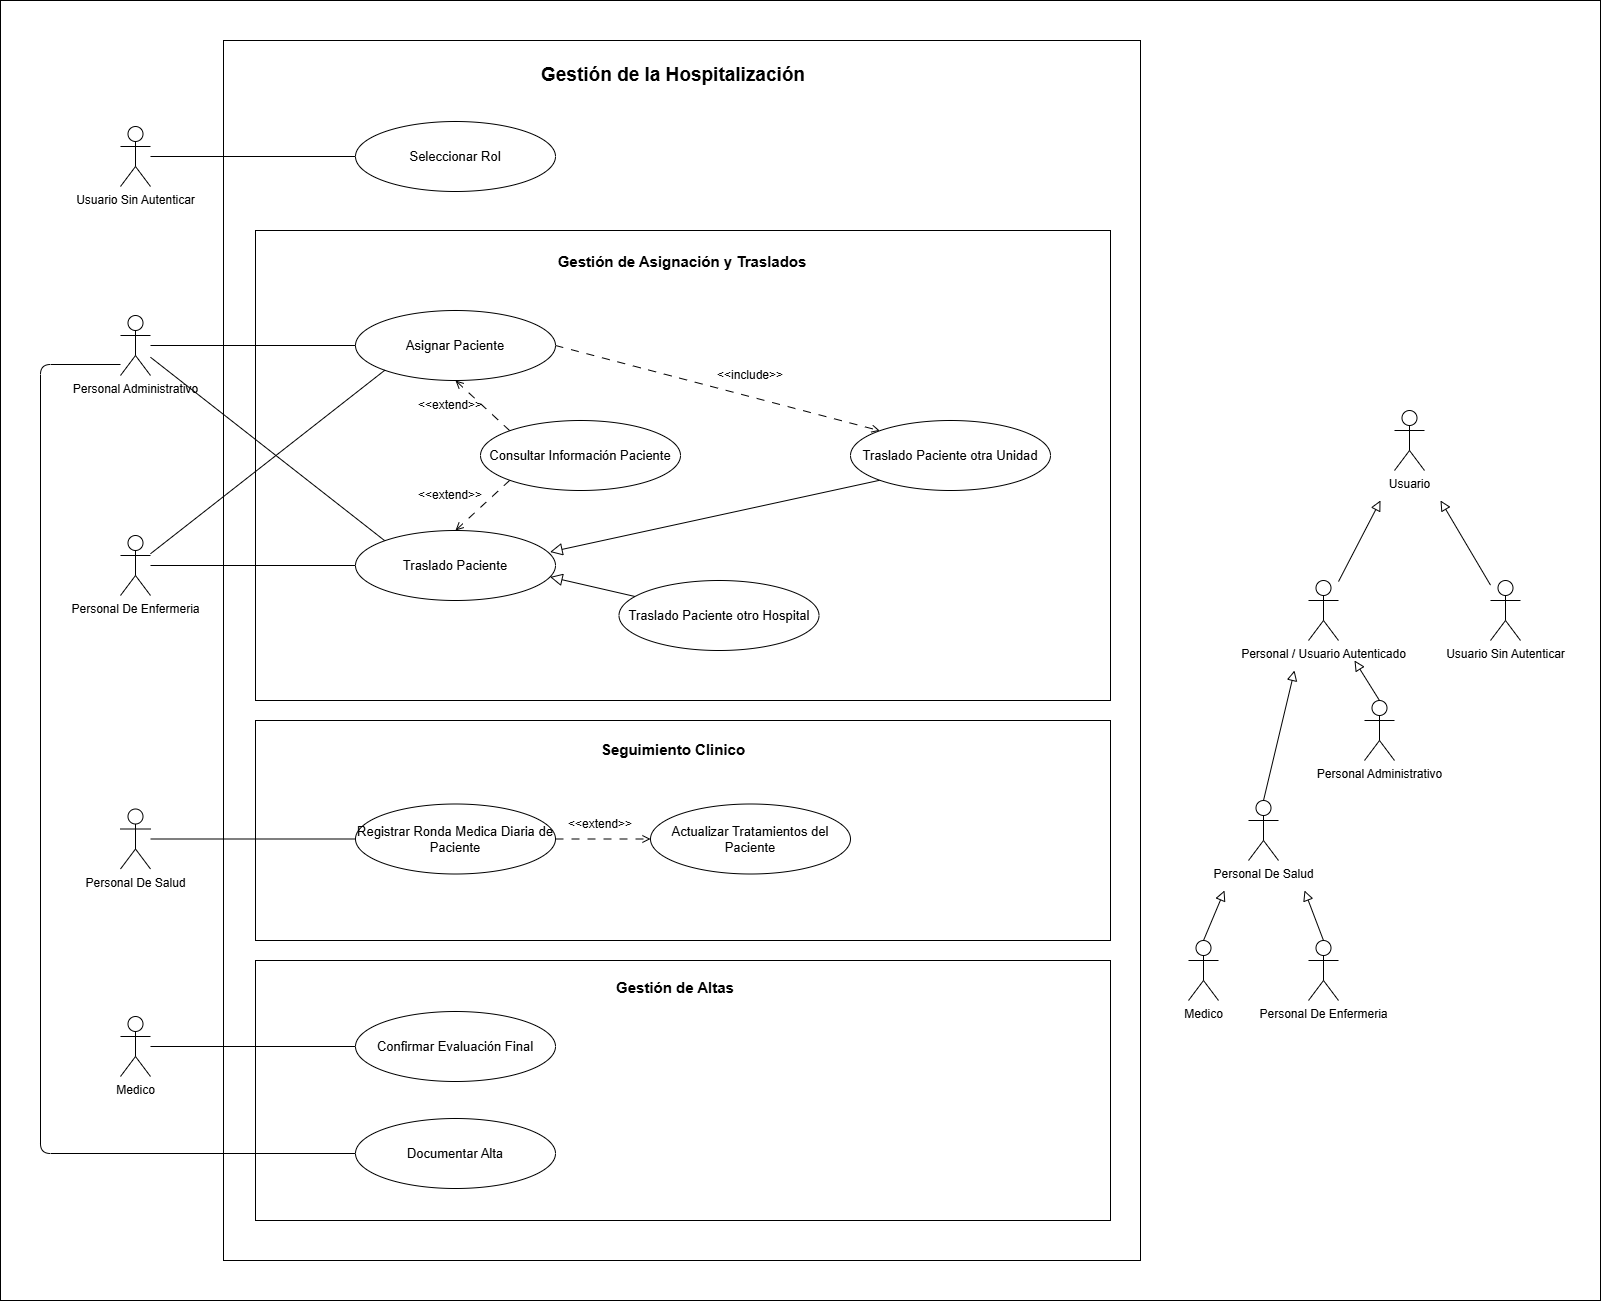

The diagram above was exported from draw.io. Its source (the exported page's mxGraphModel, read from the mxfile embedded in the PNG):
<mxGraphModel dx="1426" dy="841" grid="1" gridSize="10" guides="1" tooltips="1" connect="1" arrows="1" fold="1" page="1" pageScale="1" pageWidth="827" pageHeight="1169" math="0" shadow="0">
  <root>
    <mxCell id="0" />
    <mxCell id="1" parent="0" />
    <mxCell id="tKCYUxuPOEaqli6cInzk-1" parent="1" style="rounded=0;whiteSpace=wrap;html=1;movable=1;resizable=1;rotatable=1;deletable=1;editable=1;locked=0;connectable=1;fillColor=default;" value="" vertex="1">
      <mxGeometry height="1300" width="1600" x="40" y="390" as="geometry" />
    </mxCell>
    <mxCell id="HTp3y9WUBhQuJv8cvyXV-85" parent="1" style="rounded=0;whiteSpace=wrap;html=1;movable=0;resizable=0;rotatable=0;deletable=0;editable=0;locked=1;connectable=0;fillColor=none;" value="" vertex="1">
      <mxGeometry height="1220" width="917" x="263" y="430" as="geometry" />
    </mxCell>
    <mxCell id="hjRQKELmNkjg0pDUQo2J-7" parent="1" style="rounded=0;whiteSpace=wrap;html=1;movable=1;resizable=1;rotatable=1;deletable=1;editable=1;locked=0;connectable=1;fillColor=none;" value="" vertex="1">
      <mxGeometry height="220" width="855" x="295" y="1110" as="geometry" />
    </mxCell>
    <mxCell id="hjRQKELmNkjg0pDUQo2J-9" parent="1" style="rounded=0;whiteSpace=wrap;html=1;movable=0;resizable=0;rotatable=0;deletable=0;editable=0;locked=1;connectable=0;fillColor=none;" value="" vertex="1">
      <mxGeometry height="470" width="855" x="295" y="620" as="geometry" />
    </mxCell>
    <mxCell id="hjRQKELmNkjg0pDUQo2J-4" parent="1" style="rounded=0;whiteSpace=wrap;html=1;movable=1;resizable=1;rotatable=1;deletable=1;editable=1;locked=0;connectable=1;" value="" vertex="1">
      <mxGeometry height="260" width="855" x="295" y="1350" as="geometry" />
    </mxCell>
    <mxCell id="HTp3y9WUBhQuJv8cvyXV-42" edge="1" parent="1" source="HTp3y9WUBhQuJv8cvyXV-1" style="rounded=0;orthogonalLoop=1;jettySize=auto;html=1;endArrow=block;endFill=0;endSize=8;">
      <mxGeometry relative="1" as="geometry">
        <mxPoint x="1420" y="890" as="targetPoint" />
      </mxGeometry>
    </mxCell>
    <mxCell id="HTp3y9WUBhQuJv8cvyXV-1" parent="1" style="shape=umlActor;verticalLabelPosition=bottom;verticalAlign=top;html=1;outlineConnect=0;" value="Personal / Usuario Autenticado" vertex="1">
      <mxGeometry height="60" width="30" x="1348" y="970" as="geometry" />
    </mxCell>
    <mxCell id="HTp3y9WUBhQuJv8cvyXV-2" parent="1" style="shape=umlActor;verticalLabelPosition=bottom;verticalAlign=top;html=1;outlineConnect=0;" value="Personal De Salud" vertex="1">
      <mxGeometry height="60" width="30" x="1288" y="1190" as="geometry" />
    </mxCell>
    <mxCell id="HTp3y9WUBhQuJv8cvyXV-3" parent="1" style="shape=umlActor;verticalLabelPosition=bottom;verticalAlign=top;html=1;outlineConnect=0;" value="Personal Administrativo" vertex="1">
      <mxGeometry height="60" width="30" x="1404" y="1090" as="geometry" />
    </mxCell>
    <mxCell id="HTp3y9WUBhQuJv8cvyXV-4" edge="1" parent="1" source="HTp3y9WUBhQuJv8cvyXV-2" style="rounded=0;orthogonalLoop=1;jettySize=auto;html=1;endArrow=block;endFill=0;strokeWidth=1;endSize=8;exitX=0.5;exitY=0;exitDx=0;exitDy=0;exitPerimeter=0;">
      <mxGeometry relative="1" as="geometry">
        <mxPoint x="1334" y="1060" as="targetPoint" />
      </mxGeometry>
    </mxCell>
    <mxCell id="HTp3y9WUBhQuJv8cvyXV-5" edge="1" parent="1" source="HTp3y9WUBhQuJv8cvyXV-3" style="rounded=0;orthogonalLoop=1;jettySize=auto;html=1;endArrow=block;endFill=0;strokeWidth=1;endSize=8;exitX=0.5;exitY=0;exitDx=0;exitDy=0;exitPerimeter=0;">
      <mxGeometry relative="1" as="geometry">
        <mxPoint x="1448" y="1207" as="sourcePoint" />
        <mxPoint x="1394" y="1050" as="targetPoint" />
      </mxGeometry>
    </mxCell>
    <mxCell id="HTp3y9WUBhQuJv8cvyXV-6" parent="1" style="shape=umlActor;verticalLabelPosition=bottom;verticalAlign=top;html=1;outlineConnect=0;" value="Medico" vertex="1">
      <mxGeometry height="60" width="30" x="1228" y="1330" as="geometry" />
    </mxCell>
    <mxCell id="HTp3y9WUBhQuJv8cvyXV-9" parent="1" style="shape=umlActor;verticalLabelPosition=bottom;verticalAlign=top;html=1;outlineConnect=0;" value="Personal De Enfermeria" vertex="1">
      <mxGeometry height="60" width="30" x="1348" y="1330" as="geometry" />
    </mxCell>
    <mxCell id="HTp3y9WUBhQuJv8cvyXV-11" edge="1" parent="1" source="HTp3y9WUBhQuJv8cvyXV-6" style="rounded=0;orthogonalLoop=1;jettySize=auto;html=1;endArrow=block;endFill=0;strokeWidth=1;endSize=8;exitX=0.5;exitY=0;exitDx=0;exitDy=0;exitPerimeter=0;">
      <mxGeometry relative="1" as="geometry">
        <mxPoint x="1278" y="1350" as="sourcePoint" />
        <mxPoint x="1264" y="1280" as="targetPoint" />
      </mxGeometry>
    </mxCell>
    <mxCell id="HTp3y9WUBhQuJv8cvyXV-12" edge="1" parent="1" source="HTp3y9WUBhQuJv8cvyXV-9" style="rounded=0;orthogonalLoop=1;jettySize=auto;html=1;endArrow=block;endFill=0;strokeWidth=1;endSize=8;exitX=0.5;exitY=0;exitDx=0;exitDy=0;exitPerimeter=0;">
      <mxGeometry relative="1" as="geometry">
        <mxPoint x="1318" y="1390" as="sourcePoint" />
        <mxPoint x="1344" y="1280" as="targetPoint" />
      </mxGeometry>
    </mxCell>
    <mxCell id="1hSu-DwT7SqeIKS2kaqn-9" edge="1" parent="1" source="HTp3y9WUBhQuJv8cvyXV-14" style="rounded=0;orthogonalLoop=1;jettySize=auto;html=1;entryX=0;entryY=0;entryDx=0;entryDy=0;dashed=1;dashPattern=8 8;exitX=1;exitY=0.5;exitDx=0;exitDy=0;endArrow=open;endFill=0;" target="HTp3y9WUBhQuJv8cvyXV-27">
      <mxGeometry relative="1" as="geometry" />
    </mxCell>
    <mxCell id="HTp3y9WUBhQuJv8cvyXV-14" parent="1" style="ellipse;whiteSpace=wrap;html=1;fontSize=13;" value="Asignar Paciente" vertex="1">
      <mxGeometry height="70" width="200" x="395" y="700" as="geometry" />
    </mxCell>
    <mxCell id="HTp3y9WUBhQuJv8cvyXV-19" edge="1" parent="1" source="HTp3y9WUBhQuJv8cvyXV-16" style="rounded=0;orthogonalLoop=1;jettySize=auto;html=1;endArrow=none;endFill=0;" target="HTp3y9WUBhQuJv8cvyXV-14">
      <mxGeometry relative="1" as="geometry" />
    </mxCell>
    <mxCell id="HTp3y9WUBhQuJv8cvyXV-38" edge="1" parent="1" source="HTp3y9WUBhQuJv8cvyXV-16" style="rounded=0;orthogonalLoop=1;jettySize=auto;html=1;entryX=0;entryY=0;entryDx=0;entryDy=0;endArrow=none;endFill=0;" target="HTp3y9WUBhQuJv8cvyXV-26">
      <mxGeometry relative="1" as="geometry" />
    </mxCell>
    <mxCell id="DRP2PY8_3VwSH3Vo-bAs-2" edge="1" parent="1" source="HTp3y9WUBhQuJv8cvyXV-16" style="edgeStyle=orthogonalEdgeStyle;rounded=1;orthogonalLoop=1;jettySize=auto;html=1;entryX=0;entryY=0.5;entryDx=0;entryDy=0;curved=0;endArrow=none;endFill=0;" target="HTp3y9WUBhQuJv8cvyXV-74">
      <mxGeometry relative="1" as="geometry">
        <Array as="points">
          <mxPoint x="80" y="754" />
          <mxPoint x="80" y="1543" />
        </Array>
      </mxGeometry>
    </mxCell>
    <mxCell id="HTp3y9WUBhQuJv8cvyXV-16" parent="1" style="shape=umlActor;verticalLabelPosition=bottom;verticalAlign=top;html=1;outlineConnect=0;" value="Personal Administrativo" vertex="1">
      <mxGeometry height="60" width="30" x="160" y="705" as="geometry" />
    </mxCell>
    <mxCell id="HTp3y9WUBhQuJv8cvyXV-20" edge="1" parent="1" source="HTp3y9WUBhQuJv8cvyXV-17" style="rounded=0;orthogonalLoop=1;jettySize=auto;html=1;entryX=0;entryY=1;entryDx=0;entryDy=0;endArrow=none;endFill=0;" target="HTp3y9WUBhQuJv8cvyXV-14">
      <mxGeometry relative="1" as="geometry">
        <mxPoint x="471.99999999999795" y="885" as="targetPoint" />
      </mxGeometry>
    </mxCell>
    <mxCell id="HTp3y9WUBhQuJv8cvyXV-36" edge="1" parent="1" source="HTp3y9WUBhQuJv8cvyXV-17" style="edgeStyle=orthogonalEdgeStyle;rounded=0;orthogonalLoop=1;jettySize=auto;html=1;entryX=0;entryY=0.5;entryDx=0;entryDy=0;endArrow=none;endFill=0;" target="HTp3y9WUBhQuJv8cvyXV-26">
      <mxGeometry relative="1" as="geometry" />
    </mxCell>
    <mxCell id="HTp3y9WUBhQuJv8cvyXV-17" parent="1" style="shape=umlActor;verticalLabelPosition=bottom;verticalAlign=top;html=1;outlineConnect=0;" value="Personal De Enfermeria" vertex="1">
      <mxGeometry height="60" width="30" x="160" y="925" as="geometry" />
    </mxCell>
    <mxCell id="1hSu-DwT7SqeIKS2kaqn-13" edge="1" parent="1" source="HTp3y9WUBhQuJv8cvyXV-23" style="rounded=0;orthogonalLoop=1;jettySize=auto;html=1;exitX=0;exitY=1;exitDx=0;exitDy=0;entryX=0.5;entryY=0;entryDx=0;entryDy=0;dashed=1;dashPattern=8 8;endArrow=open;endFill=0;" target="HTp3y9WUBhQuJv8cvyXV-26">
      <mxGeometry relative="1" as="geometry" />
    </mxCell>
    <mxCell id="1hSu-DwT7SqeIKS2kaqn-14" edge="1" parent="1" source="HTp3y9WUBhQuJv8cvyXV-23" style="rounded=0;orthogonalLoop=1;jettySize=auto;html=1;exitX=0;exitY=0;exitDx=0;exitDy=0;entryX=0.5;entryY=1;entryDx=0;entryDy=0;dashed=1;dashPattern=8 8;endArrow=open;endFill=0;" target="HTp3y9WUBhQuJv8cvyXV-14">
      <mxGeometry relative="1" as="geometry" />
    </mxCell>
    <mxCell id="HTp3y9WUBhQuJv8cvyXV-23" parent="1" style="ellipse;whiteSpace=wrap;html=1;fontSize=13;" value="Consultar Información Paciente" vertex="1">
      <mxGeometry height="70" width="200" x="520" y="810" as="geometry" />
    </mxCell>
    <mxCell id="HTp3y9WUBhQuJv8cvyXV-26" parent="1" style="ellipse;whiteSpace=wrap;html=1;fontSize=13;" value="Traslado Paciente" vertex="1">
      <mxGeometry height="70" width="200" x="395" y="920" as="geometry" />
    </mxCell>
    <mxCell id="ZW_Vmi5ZgEDwTVs3v6aI-1" edge="1" parent="1" source="HTp3y9WUBhQuJv8cvyXV-27" style="rounded=0;orthogonalLoop=1;jettySize=auto;html=1;entryX=0.973;entryY=0.307;entryDx=0;entryDy=0;endArrow=block;endFill=0;endSize=10;entryPerimeter=0;exitX=0;exitY=1;exitDx=0;exitDy=0;" target="HTp3y9WUBhQuJv8cvyXV-26">
      <mxGeometry relative="1" as="geometry" />
    </mxCell>
    <mxCell id="HTp3y9WUBhQuJv8cvyXV-27" parent="1" style="ellipse;whiteSpace=wrap;html=1;fontSize=13;" value="Traslado Paciente otra Unidad" vertex="1">
      <mxGeometry height="70" width="200" x="890" y="810" as="geometry" />
    </mxCell>
    <mxCell id="HTp3y9WUBhQuJv8cvyXV-28" parent="1" style="ellipse;whiteSpace=wrap;html=1;fontSize=13;" value="Traslado Paciente otro Hospital" vertex="1">
      <mxGeometry height="70" width="200" x="658.5" y="970" as="geometry" />
    </mxCell>
    <mxCell id="HTp3y9WUBhQuJv8cvyXV-35" parent="1" style="text;html=1;align=center;verticalAlign=middle;whiteSpace=wrap;rounded=0;" value="&amp;lt;&amp;lt;extend&amp;gt;&amp;gt;" vertex="1">
      <mxGeometry height="30" width="60" x="460" y="780" as="geometry" />
    </mxCell>
    <mxCell id="HTp3y9WUBhQuJv8cvyXV-41" parent="1" style="shape=umlActor;verticalLabelPosition=bottom;verticalAlign=top;html=1;outlineConnect=0;" value="Usuario" vertex="1">
      <mxGeometry height="60" width="30" x="1434" y="800" as="geometry" />
    </mxCell>
    <mxCell id="HTp3y9WUBhQuJv8cvyXV-45" edge="1" parent="1" source="HTp3y9WUBhQuJv8cvyXV-43" style="edgeStyle=orthogonalEdgeStyle;rounded=0;orthogonalLoop=1;jettySize=auto;html=1;entryX=0;entryY=0.5;entryDx=0;entryDy=0;endArrow=none;endFill=0;" target="HTp3y9WUBhQuJv8cvyXV-44">
      <mxGeometry relative="1" as="geometry" />
    </mxCell>
    <mxCell id="HTp3y9WUBhQuJv8cvyXV-43" parent="1" style="shape=umlActor;verticalLabelPosition=bottom;verticalAlign=top;html=1;outlineConnect=0;" value="Personal De Salud" vertex="1">
      <mxGeometry height="60" width="30" x="160" y="1198.5" as="geometry" />
    </mxCell>
    <mxCell id="1hSu-DwT7SqeIKS2kaqn-16" edge="1" parent="1" source="HTp3y9WUBhQuJv8cvyXV-44" style="edgeStyle=orthogonalEdgeStyle;rounded=0;orthogonalLoop=1;jettySize=auto;html=1;entryX=0;entryY=0.5;entryDx=0;entryDy=0;endArrow=open;endFill=0;dashed=1;dashPattern=8 8;" target="HTp3y9WUBhQuJv8cvyXV-57">
      <mxGeometry relative="1" as="geometry" />
    </mxCell>
    <mxCell id="HTp3y9WUBhQuJv8cvyXV-44" parent="1" style="ellipse;whiteSpace=wrap;html=1;fontSize=13;" value="Registrar Ronda Medica Diaria de Paciente" vertex="1">
      <mxGeometry height="70" width="200" x="395" y="1193.5" as="geometry" />
    </mxCell>
    <mxCell id="HTp3y9WUBhQuJv8cvyXV-57" parent="1" style="ellipse;whiteSpace=wrap;html=1;fontSize=13;" value="Actualizar Tratamientos del Paciente" vertex="1">
      <mxGeometry height="70" width="200" x="690" y="1193.5" as="geometry" />
    </mxCell>
    <mxCell id="HTp3y9WUBhQuJv8cvyXV-72" edge="1" parent="1" source="HTp3y9WUBhQuJv8cvyXV-64" style="edgeStyle=orthogonalEdgeStyle;rounded=0;orthogonalLoop=1;jettySize=auto;html=1;entryX=0;entryY=0.5;entryDx=0;entryDy=0;endArrow=none;endFill=0;" target="HTp3y9WUBhQuJv8cvyXV-65">
      <mxGeometry relative="1" as="geometry" />
    </mxCell>
    <mxCell id="HTp3y9WUBhQuJv8cvyXV-64" parent="1" style="shape=umlActor;verticalLabelPosition=bottom;verticalAlign=top;html=1;outlineConnect=0;" value="Medico" vertex="1">
      <mxGeometry height="60" width="30" x="160" y="1406" as="geometry" />
    </mxCell>
    <mxCell id="HTp3y9WUBhQuJv8cvyXV-65" parent="1" style="ellipse;whiteSpace=wrap;html=1;fontSize=13;" value="Confirmar Evaluación Final" vertex="1">
      <mxGeometry height="70" width="200" x="395" y="1401" as="geometry" />
    </mxCell>
    <mxCell id="HTp3y9WUBhQuJv8cvyXV-74" parent="1" style="ellipse;whiteSpace=wrap;html=1;fontSize=13;" value="Documentar Alta" vertex="1">
      <mxGeometry height="70" width="200" x="395" y="1508" as="geometry" />
    </mxCell>
    <mxCell id="HTp3y9WUBhQuJv8cvyXV-86" parent="1" style="text;html=1;align=center;verticalAlign=middle;whiteSpace=wrap;rounded=0;" value="&lt;b&gt;&lt;font style=&quot;font-size: 19px;&quot;&gt;Gestión de la Hospitalización&lt;/font&gt;&lt;/b&gt;" vertex="1">
      <mxGeometry height="30" width="274" x="576" y="450" as="geometry" />
    </mxCell>
    <mxCell id="HTp3y9WUBhQuJv8cvyXV-90" edge="1" parent="1" source="HTp3y9WUBhQuJv8cvyXV-87" style="edgeStyle=orthogonalEdgeStyle;rounded=0;orthogonalLoop=1;jettySize=auto;html=1;entryX=0;entryY=0.5;entryDx=0;entryDy=0;endArrow=none;endFill=0;" target="HTp3y9WUBhQuJv8cvyXV-89">
      <mxGeometry relative="1" as="geometry" />
    </mxCell>
    <mxCell id="HTp3y9WUBhQuJv8cvyXV-87" parent="1" style="shape=umlActor;verticalLabelPosition=bottom;verticalAlign=top;html=1;outlineConnect=0;" value="Usuario Sin Autenticar" vertex="1">
      <mxGeometry height="60" width="30" x="160" y="516" as="geometry" />
    </mxCell>
    <mxCell id="HTp3y9WUBhQuJv8cvyXV-89" parent="1" style="ellipse;whiteSpace=wrap;html=1;fontSize=13;" value="Seleccionar Rol" vertex="1">
      <mxGeometry height="70" width="200" x="395" y="511" as="geometry" />
    </mxCell>
    <mxCell id="ZW_Vmi5ZgEDwTVs3v6aI-2" edge="1" parent="1" source="HTp3y9WUBhQuJv8cvyXV-28" style="rounded=0;orthogonalLoop=1;jettySize=auto;html=1;entryX=0.973;entryY=0.664;entryDx=0;entryDy=0;entryPerimeter=0;endArrow=block;endFill=0;endSize=10;" target="HTp3y9WUBhQuJv8cvyXV-26">
      <mxGeometry relative="1" as="geometry" />
    </mxCell>
    <mxCell id="hjRQKELmNkjg0pDUQo2J-5" parent="1" style="text;html=1;align=center;verticalAlign=middle;whiteSpace=wrap;rounded=0;" value="&lt;b&gt;&lt;font style=&quot;font-size: 15px;&quot;&gt;Gestión de Altas&lt;/font&gt;&lt;/b&gt;" vertex="1">
      <mxGeometry height="30" width="274" x="578" y="1362" as="geometry" />
    </mxCell>
    <mxCell id="hjRQKELmNkjg0pDUQo2J-8" parent="1" style="text;html=1;align=center;verticalAlign=middle;whiteSpace=wrap;rounded=0;" value="&lt;b&gt;&lt;font style=&quot;font-size: 15px;&quot;&gt;Seguimiento Clinico&lt;/font&gt;&lt;/b&gt;" vertex="1">
      <mxGeometry height="30" width="274" x="576" y="1124" as="geometry" />
    </mxCell>
    <mxCell id="hjRQKELmNkjg0pDUQo2J-10" parent="1" style="text;html=1;align=center;verticalAlign=middle;whiteSpace=wrap;rounded=0;" value="&lt;b&gt;&lt;font style=&quot;font-size: 15px;&quot;&gt;Gestión de Asignación y Traslados&lt;/font&gt;&lt;/b&gt;" vertex="1">
      <mxGeometry height="30" width="274" x="584.5" y="636" as="geometry" />
    </mxCell>
    <mxCell id="1hSu-DwT7SqeIKS2kaqn-10" parent="1" style="text;html=1;align=center;verticalAlign=middle;whiteSpace=wrap;rounded=0;" value="&amp;lt;&amp;lt;include&amp;gt;&amp;gt;" vertex="1">
      <mxGeometry height="30" width="60" x="760" y="750" as="geometry" />
    </mxCell>
    <mxCell id="1hSu-DwT7SqeIKS2kaqn-15" parent="1" style="text;html=1;align=center;verticalAlign=middle;whiteSpace=wrap;rounded=0;" value="&amp;lt;&amp;lt;extend&amp;gt;&amp;gt;" vertex="1">
      <mxGeometry height="30" width="60" x="460" y="870" as="geometry" />
    </mxCell>
    <mxCell id="1hSu-DwT7SqeIKS2kaqn-17" parent="1" style="text;html=1;align=center;verticalAlign=middle;whiteSpace=wrap;rounded=0;" value="&amp;lt;&amp;lt;extend&amp;gt;&amp;gt;" vertex="1">
      <mxGeometry height="30" width="60" x="610" y="1198.5" as="geometry" />
    </mxCell>
    <mxCell id="93bvmrZR3SbuvdrD3oYr-2" edge="1" parent="1" source="93bvmrZR3SbuvdrD3oYr-1" style="rounded=0;orthogonalLoop=1;jettySize=auto;html=1;endArrow=block;endFill=0;endSize=8;">
      <mxGeometry relative="1" as="geometry">
        <mxPoint x="1480" y="890" as="targetPoint" />
      </mxGeometry>
    </mxCell>
    <mxCell id="93bvmrZR3SbuvdrD3oYr-1" parent="1" style="shape=umlActor;verticalLabelPosition=bottom;verticalAlign=top;html=1;outlineConnect=0;" value="Usuario Sin Autenticar" vertex="1">
      <mxGeometry height="60" width="30" x="1530" y="970" as="geometry" />
    </mxCell>
  </root>
</mxGraphModel>